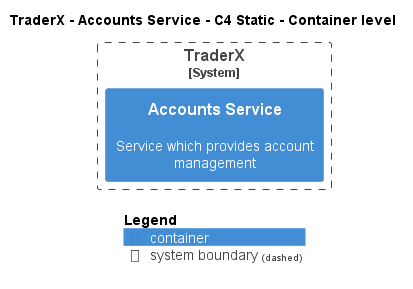

The diagram above was rendered by PlantUML. Its source (embedded in the PNG):
@startuml
!pragma layout smetana
!include ..\..\..\..\.c4s\C4_Container.puml

AddElementTag("state:new", $bgColor=green, $fontColor=#ffffff, $borderColor=green, $shadowing="False")
AddElementTag("state:changed", $bgColor=orange, $fontColor=#ffffff, $borderColor=orange, $shadowing="False")
AddElementTag("state:removed", $bgColor=red, $fontColor=#ffffff, $borderColor=red, $shadowing="False")

AddRelTag("state:new", $textColor=green, $lineColor=green)
AddRelTag("state:changed", $textColor=orange, $lineColor=orange)
AddRelTag("state:removed", $textColor=red, $lineColor=red)

SHOW_PERSON_PORTRAIT()
LAYOUT_TOP_DOWN()

skinparam linetype polyline

title TraderX - Accounts Service - C4 Static - Container level


System_Boundary(TraderX.SoftwareSystems.TraderX, "TraderX") {
    Container(TraderX.SoftwareSystems.TraderX.Containers.AccountsService, "Accounts Service", "", "Service which provides account management")
}



SHOW_LEGEND()
@enduml